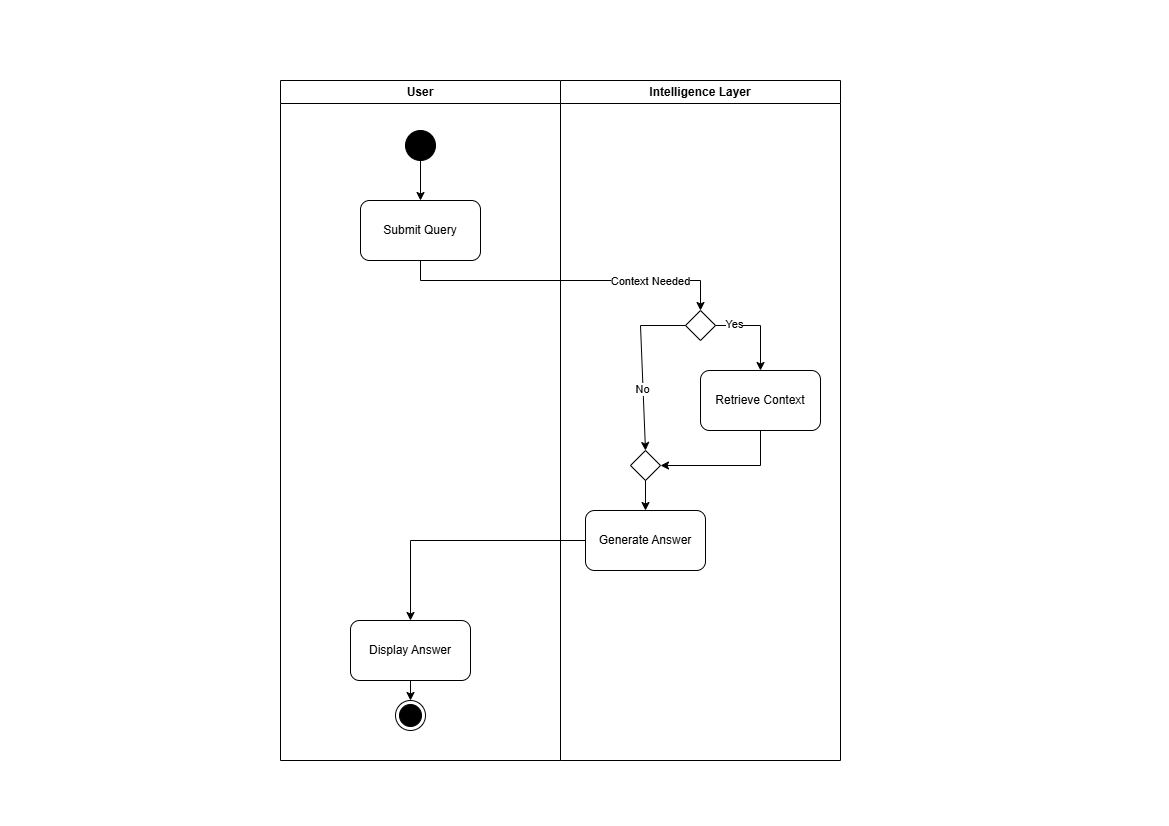

The diagram above was exported from draw.io. Its source (the exported page's mxGraphModel, read from the mxfile embedded in the PNG):
<mxGraphModel dx="1665" dy="881" grid="1" gridSize="10" guides="1" tooltips="1" connect="1" arrows="1" fold="1" page="1" pageScale="1" pageWidth="1169" pageHeight="826" background="none" math="0" shadow="0">
  <root>
    <mxCell id="0" />
    <mxCell id="1" parent="0" />
    <mxCell id="2" parent="1" style="swimlane;whiteSpace=wrap" value="User" vertex="1">
      <mxGeometry height="680" width="280" x="280" y="80" as="geometry" />
    </mxCell>
    <mxCell id="BTF-1Vt1if4SJ9twyHVY-43" parent="2" style="rounded=1;whiteSpace=wrap;html=1;" value="Submit Query" vertex="1">
      <mxGeometry height="60" width="120" x="80" y="120" as="geometry" />
    </mxCell>
    <mxCell id="BTF-1Vt1if4SJ9twyHVY-44" parent="2" style="ellipse;fillColor=strokeColor;html=1;" value="" vertex="1">
      <mxGeometry height="30" width="30" x="125" y="50" as="geometry" />
    </mxCell>
    <mxCell id="BTF-1Vt1if4SJ9twyHVY-45" edge="1" parent="2" source="BTF-1Vt1if4SJ9twyHVY-44" style="endArrow=classic;html=1;rounded=0;exitX=0.5;exitY=1;exitDx=0;exitDy=0;entryX=0.5;entryY=0;entryDx=0;entryDy=0;" target="BTF-1Vt1if4SJ9twyHVY-43" value="">
      <mxGeometry height="50" relative="1" width="50" as="geometry">
        <mxPoint x="180" y="100" as="sourcePoint" />
        <mxPoint x="230" y="50" as="targetPoint" />
      </mxGeometry>
    </mxCell>
    <mxCell id="BTF-1Vt1if4SJ9twyHVY-58" parent="2" style="rounded=1;whiteSpace=wrap;html=1;" value="Display Answer" vertex="1">
      <mxGeometry height="60" width="120" x="70" y="540" as="geometry" />
    </mxCell>
    <mxCell id="BTF-1Vt1if4SJ9twyHVY-60" parent="2" style="ellipse;html=1;shape=endState;fillColor=strokeColor;" value="" vertex="1">
      <mxGeometry height="30" width="30" x="115" y="620" as="geometry" />
    </mxCell>
    <mxCell id="BTF-1Vt1if4SJ9twyHVY-61" edge="1" parent="2" source="BTF-1Vt1if4SJ9twyHVY-58" style="endArrow=classic;html=1;rounded=0;exitX=0.5;exitY=1;exitDx=0;exitDy=0;entryX=0.5;entryY=0;entryDx=0;entryDy=0;" target="BTF-1Vt1if4SJ9twyHVY-60" value="">
      <mxGeometry height="50" relative="1" width="50" as="geometry">
        <mxPoint x="200" y="620" as="sourcePoint" />
        <mxPoint x="250" y="570" as="targetPoint" />
      </mxGeometry>
    </mxCell>
    <mxCell id="3" parent="1" style="swimlane;whiteSpace=wrap" value="Intelligence Layer" vertex="1">
      <mxGeometry height="680" width="280" x="560" y="80" as="geometry" />
    </mxCell>
    <mxCell id="BTF-1Vt1if4SJ9twyHVY-46" parent="3" style="rhombus;" value="" vertex="1">
      <mxGeometry height="30" width="30" x="125" y="230" as="geometry" />
    </mxCell>
    <mxCell id="BTF-1Vt1if4SJ9twyHVY-51" parent="3" style="rounded=1;whiteSpace=wrap;html=1;" value="Retrieve Context" vertex="1">
      <mxGeometry height="60" width="120" x="140" y="290" as="geometry" />
    </mxCell>
    <mxCell id="BTF-1Vt1if4SJ9twyHVY-52" edge="1" parent="3" source="BTF-1Vt1if4SJ9twyHVY-46" style="endArrow=classic;html=1;rounded=0;exitX=1;exitY=0.5;exitDx=0;exitDy=0;entryX=0.5;entryY=0;entryDx=0;entryDy=0;" target="BTF-1Vt1if4SJ9twyHVY-51" value="">
      <mxGeometry height="50" relative="1" width="50" as="geometry">
        <Array as="points">
          <mxPoint x="200" y="245" />
        </Array>
        <mxPoint x="180" y="260" as="sourcePoint" />
        <mxPoint x="200" y="280" as="targetPoint" />
      </mxGeometry>
    </mxCell>
    <mxCell id="BTF-1Vt1if4SJ9twyHVY-53" connectable="0" parent="BTF-1Vt1if4SJ9twyHVY-52" style="edgeLabel;html=1;align=center;verticalAlign=middle;resizable=0;points=[];" value="Yes" vertex="1">
      <mxGeometry relative="1" x="-0.6" y="2" as="geometry">
        <mxPoint as="offset" />
      </mxGeometry>
    </mxCell>
    <mxCell id="BTF-1Vt1if4SJ9twyHVY-54" parent="3" style="rounded=1;whiteSpace=wrap;html=1;" value="Generate Answer" vertex="1">
      <mxGeometry height="60" width="120" x="25" y="430" as="geometry" />
    </mxCell>
    <mxCell id="BTF-1Vt1if4SJ9twyHVY-55" edge="1" parent="3" source="BTF-1Vt1if4SJ9twyHVY-46" style="endArrow=classic;html=1;rounded=0;exitX=0;exitY=0.5;exitDx=0;exitDy=0;entryX=0.5;entryY=0;entryDx=0;entryDy=0;" target="2EjS44p7jrtnAwlBckxD-3" value="">
      <mxGeometry height="50" relative="1" width="50" as="geometry">
        <Array as="points">
          <mxPoint x="80" y="245" />
        </Array>
        <mxPoint x="30" y="340" as="sourcePoint" />
        <mxPoint x="80" y="290" as="targetPoint" />
      </mxGeometry>
    </mxCell>
    <mxCell id="BTF-1Vt1if4SJ9twyHVY-56" connectable="0" parent="BTF-1Vt1if4SJ9twyHVY-55" style="edgeLabel;html=1;align=center;verticalAlign=middle;resizable=0;points=[];" value="No" vertex="1">
      <mxGeometry relative="1" x="0.2824" y="-1" as="geometry">
        <mxPoint as="offset" />
      </mxGeometry>
    </mxCell>
    <mxCell id="BTF-1Vt1if4SJ9twyHVY-57" edge="1" parent="3" source="BTF-1Vt1if4SJ9twyHVY-51" style="endArrow=classic;html=1;rounded=0;exitX=0.5;exitY=1;exitDx=0;exitDy=0;entryX=1;entryY=0.5;entryDx=0;entryDy=0;" target="2EjS44p7jrtnAwlBckxD-3" value="">
      <mxGeometry height="50" relative="1" width="50" as="geometry">
        <Array as="points">
          <mxPoint x="200" y="385" />
        </Array>
        <mxPoint x="170" y="470" as="sourcePoint" />
        <mxPoint x="220" y="420" as="targetPoint" />
      </mxGeometry>
    </mxCell>
    <mxCell id="2EjS44p7jrtnAwlBckxD-3" parent="3" style="rhombus;" value="" vertex="1">
      <mxGeometry height="30" width="30" x="70" y="370" as="geometry" />
    </mxCell>
    <mxCell id="2EjS44p7jrtnAwlBckxD-4" edge="1" parent="3" source="2EjS44p7jrtnAwlBckxD-3" style="endArrow=classic;html=1;rounded=0;exitX=0.5;exitY=1;exitDx=0;exitDy=0;entryX=0.5;entryY=0;entryDx=0;entryDy=0;" target="BTF-1Vt1if4SJ9twyHVY-54" value="">
      <mxGeometry height="50" relative="1" width="50" as="geometry">
        <mxPoint y="400" as="sourcePoint" />
        <mxPoint x="50" y="350" as="targetPoint" />
      </mxGeometry>
    </mxCell>
    <mxCell id="BTF-1Vt1if4SJ9twyHVY-47" edge="1" parent="1" source="BTF-1Vt1if4SJ9twyHVY-43" style="endArrow=classic;html=1;rounded=0;exitX=0.5;exitY=1;exitDx=0;exitDy=0;entryX=0.5;entryY=0;entryDx=0;entryDy=0;" target="BTF-1Vt1if4SJ9twyHVY-46" value="">
      <mxGeometry height="50" relative="1" width="50" as="geometry">
        <Array as="points">
          <mxPoint x="420" y="280" />
          <mxPoint x="700" y="280" />
        </Array>
        <mxPoint x="460" y="350" as="sourcePoint" />
        <mxPoint x="510" y="300" as="targetPoint" />
      </mxGeometry>
    </mxCell>
    <mxCell id="BTF-1Vt1if4SJ9twyHVY-50" connectable="0" parent="BTF-1Vt1if4SJ9twyHVY-47" style="edgeLabel;html=1;align=center;verticalAlign=middle;resizable=0;points=[];" value="Context Needed" vertex="1">
      <mxGeometry relative="1" x="-0.0516" as="geometry">
        <mxPoint x="93" as="offset" />
      </mxGeometry>
    </mxCell>
    <mxCell id="BTF-1Vt1if4SJ9twyHVY-59" edge="1" parent="1" source="BTF-1Vt1if4SJ9twyHVY-54" style="endArrow=classic;html=1;rounded=0;exitX=0;exitY=0.5;exitDx=0;exitDy=0;entryX=0.5;entryY=0;entryDx=0;entryDy=0;" target="BTF-1Vt1if4SJ9twyHVY-58" value="">
      <mxGeometry height="50" relative="1" width="50" as="geometry">
        <Array as="points">
          <mxPoint x="410" y="540" />
        </Array>
        <mxPoint x="470" y="560" as="sourcePoint" />
        <mxPoint x="520" y="510" as="targetPoint" />
      </mxGeometry>
    </mxCell>
  </root>
</mxGraphModel>